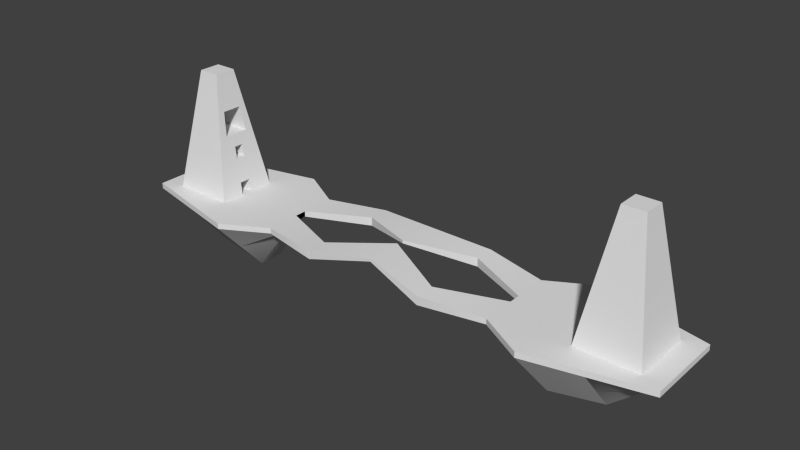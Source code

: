 # Source: level1.blend  (saved by Blender 2.74.0; exported with 4.5.12 LTS)
import bpy
from mathutils import Matrix  # noqa: F401  (used for matrix-valued properties, if any)

bpy.ops.wm.read_factory_settings(use_empty=True)
scene = bpy.context.scene
scene.name = 'Scene'

# ---- collections
col_collection_1 = bpy.data.collections.new('Collection 1'); scene.collection.children.link(col_collection_1)

# ---- world
world_world = bpy.data.worlds.new('World'); scene.world = world_world
world_world.color = (0.05088, 0.05088, 0.05088)
world_world.use_sun_shadow = False
world_world.sun_shadow_jitter_overblur = 0.0
world_world.cycles.sampling_method = 'MANUAL'
world_world.cycles.sample_map_resolution = 256

# ---- meshes
me_cube_003 = bpy.data.meshes.new('Cube.003')
me_cube_003.from_pydata([(72.87, 1.771, 12.98), (72.87, -1.771, 12.98), (88.24, 1.771, 12.98), (88.24, -1.771, 12.98)], [], [(0, 1, 3, 2)])
me_cube_003.polygons.foreach_set('use_smooth', [True] * 1)
_uv = me_cube_003.uv_layers.new(name='UVMap')
_uv.uv.foreach_set('vector', [9.998e-05, 9.998e-05, 0.9999, 0.0001006, 0.9999, 0.9999, 9.998e-05, 0.9999])
me_cube_003.use_remesh_preserve_volume = False
me_cube_003.use_remesh_preserve_attributes = False
me_cube_003.use_mirror_vertex_groups = False
me_cube_003.update()
me_cube_002 = bpy.data.meshes.new('Cube.002')
me_cube_002.from_pydata([(74.29, 4.461, 21.65), (74.29, 1.487, 21.65), (74.29, -1.487, 21.65), (74.29, -4.461, 21.65), (84.93, 4.461, 21.65), (84.93, 1.487, 21.65), (84.93, -1.487, 21.65), (84.93, -4.461, 21.65)], [], [(0, 1, 5, 4), (1, 2, 6, 5), (2, 3, 7, 6)])
me_cube_002.polygons.foreach_set('use_smooth', [True] * 3)
_uv = me_cube_002.uv_layers.new(name='UVMap')
_uv.uv.foreach_set('vector', [0.0001, 0.0001012, 0.3334, 0.0001012, 0.3334, 0.9999, 9.998e-05, 0.9999, 0.3334, 0.0001012, 0.6666, 0.0001007, 0.6666, 0.9999, 0.3334, 0.9999, 0.6666, 0.0001007, 0.9999, 9.998e-05, 0.9999, 0.9999, 0.6666, 0.9999])
me_cube_002.use_remesh_preserve_volume = False
me_cube_002.use_remesh_preserve_attributes = False
me_cube_002.use_mirror_vertex_groups = False
me_cube_002.update()
me_cube = bpy.data.meshes.new('Cube')
me_cube.from_pydata([(70.74, -10.98, -0.03143), (77.84, -3.888, 43.33), (70.74, 10.98, -0.03143), (77.84, 3.888, 43.33), (92.71, -10.98, -0.03143), (85.61, -3.888, 43.33), (92.71, 10.98, -0.03143), (85.61, 3.888, 43.33), (71.45, -10.27, 4.305), (72.16, -9.564, 8.641), (72.87, -8.855, 12.98), (73.58, -8.145, 17.31), (74.29, -7.436, 21.65), (75.0, -6.726, 25.99), (75.71, -6.017, 30.32), (76.42, -5.307, 34.66), (77.13, -4.597, 39.0), (77.13, 4.597, 39.0), (76.42, 5.307, 34.66), (75.71, 6.017, 30.32), (75.0, 6.726, 25.99), (74.29, 7.436, 21.65), (73.58, 8.145, 17.31), (72.87, 8.855, 12.98), (72.16, 9.564, 8.641), (71.45, 10.27, 4.305), (86.32, 4.597, 39.0), (87.03, 5.307, 34.66), (87.74, 6.017, 30.32), (88.45, 6.726, 25.99), (89.16, 7.436, 21.65), (89.87, 8.145, 17.31), (90.58, 8.855, 12.98), (91.29, 9.564, 8.641), (92.0, 10.27, 4.305), (86.32, -4.597, 39.0), (87.03, -5.307, 34.66), (87.74, -6.017, 30.32), (88.45, -6.726, 25.99), (89.16, -7.436, 21.65), (89.87, -8.145, 17.31), (90.58, -8.855, 12.98), (91.29, -9.564, 8.641), (92.0, -10.27, 4.305), (77.84, -2.333, 43.33), (77.84, -0.7776, 43.33), (77.84, 0.7776, 43.33), (77.84, 2.333, 43.33), (70.74, 6.59, -0.03143), (70.74, 2.197, -0.03143), (70.74, -2.197, -0.03143), (70.74, -6.59, -0.03143), (85.61, 2.333, 43.33), (85.61, 0.7776, 43.33), (85.61, -0.7776, 43.33), (85.61, -2.333, 43.33), (92.71, -6.59, -0.03143), (92.71, -2.197, -0.03143), (92.71, 2.197, -0.03143), (92.71, 6.59, -0.03143), (86.32, -2.758, 39.0), (86.32, -0.9195, 39.0), (86.32, 0.9195, 39.0), (86.32, 2.758, 39.0), (87.03, -3.184, 34.66), (87.03, -1.061, 34.66), (87.03, 1.061, 34.66), (87.03, 3.184, 34.66), (87.74, -3.61, 30.32), (87.74, -1.203, 30.32), (87.74, 1.203, 30.32), (87.74, 3.61, 30.32), (88.45, -4.036, 25.99), (88.45, -1.345, 25.99), (88.45, 1.345, 25.99), (88.45, 4.036, 25.99), (89.16, -4.461, 21.65), (89.16, -1.487, 21.65), (89.16, 1.487, 21.65), (89.16, 4.461, 21.65), (89.87, -4.887, 17.31), (89.87, -1.629, 17.31), (89.87, 1.629, 17.31), (89.87, 4.887, 17.31), (90.58, -5.313, 12.98), (90.58, -1.771, 12.98), (90.58, 1.771, 12.98), (90.58, 5.313, 12.98), (91.29, -5.739, 8.641), (91.29, -1.913, 8.641), (91.29, 1.913, 8.641), (91.29, 5.739, 8.641), (92.0, -6.164, 4.305), (92.0, -2.055, 4.305), (92.0, 2.055, 4.305), (92.0, 6.164, 4.305), (77.13, 2.758, 39.0), (77.13, 0.9195, 39.0), (77.13, -0.9195, 39.0), (77.13, -2.758, 39.0), (76.42, 3.184, 34.66), (76.42, 1.061, 34.66), (76.42, -1.061, 34.66), (76.42, -3.184, 34.66), (75.71, 3.61, 30.32), (75.71, 1.203, 30.32), (75.71, -1.203, 30.32), (75.71, -3.61, 30.32), (75.0, 4.036, 25.99), (75.71, 1.203, 30.32), (75.71, 3.61, 30.32), (75.0, -4.036, 25.99), (74.29, 4.461, 21.65), (74.29, 1.487, 21.65), (74.29, -1.487, 21.65), (74.29, -4.461, 21.65), (73.58, 4.887, 17.31), (73.58, 1.629, 17.31), (73.58, -1.629, 17.31), (73.58, -4.887, 17.31), (72.87, 5.313, 12.98), (72.87, 1.771, 12.98), (72.87, -1.771, 12.98), (72.87, -5.313, 12.98), (72.16, 5.739, 8.641), (72.16, 1.913, 8.641), (72.16, -1.913, 8.641), (72.16, -5.739, 8.641), (71.45, 6.164, 4.305), (71.45, 2.055, 4.305), (71.45, -2.055, 4.305), (71.45, -6.164, 4.305), (75.71, -1.203, 30.32), (75.71, -3.61, 30.32), (75.0, 4.036, 25.99), (75.0, -4.036, 25.99), (74.29, 4.461, 21.65), (74.29, 1.487, 21.65), (74.29, -1.487, 21.65), (74.29, -4.461, 21.65), (86.35, 1.203, 30.32), (86.35, 3.61, 30.32), (86.35, -1.203, 30.32), (86.35, -3.61, 30.32), (85.64, 4.036, 25.99), (85.64, -4.036, 25.99), (84.93, 4.461, 21.65), (84.93, 1.487, 21.65), (84.93, -1.487, 21.65), (84.93, -4.461, 21.65), (88.95, 1.629, 17.31), (88.95, -1.629, 17.31), (88.24, 1.771, 12.98), (88.24, -1.771, 12.98), (70.74, 2.197, -0.03143), (70.74, -2.197, -0.03143), (71.45, 2.055, 4.305), (71.45, -2.055, 4.305), (90.02, 2.197, -0.03143), (90.02, -2.197, -0.03143), (90.73, 2.055, 4.305), (90.73, -2.055, 4.305)], [], [(128, 25, 2, 48), (25, 34, 6, 2), (92, 43, 4, 56), (43, 8, 0, 4), (52, 7, 3, 47), (5, 1, 16, 35), (35, 16, 15, 36), (36, 15, 14, 37), (37, 14, 13, 38), (38, 13, 12, 39), (39, 12, 11, 40), (40, 11, 10, 41), (41, 10, 9, 42), (42, 9, 8, 43), (55, 5, 35, 60), (60, 35, 36, 64), (64, 36, 37, 68), (68, 37, 38, 72), (72, 38, 39, 76), (76, 39, 40, 80), (80, 40, 41, 84), (84, 41, 42, 88), (88, 42, 43, 92), (3, 7, 26, 17), (17, 26, 27, 18), (18, 27, 28, 19), (19, 28, 29, 20), (20, 29, 30, 21), (21, 30, 31, 22), (22, 31, 32, 23), (23, 32, 33, 24), (24, 33, 34, 25), (47, 3, 17, 96), (96, 17, 18, 100), (100, 18, 19, 104), (104, 19, 20, 108), (108, 20, 21, 112), (112, 21, 22, 116), (116, 22, 23, 120), (120, 23, 24, 124), (124, 24, 25, 128), (9, 127, 131, 8), (127, 126, 130, 131), (126, 125, 129, 130), (125, 124, 128, 129), (10, 123, 127, 9), (123, 122, 126, 127), (122, 121, 125, 126), (121, 120, 124, 125), (11, 119, 123, 10), (119, 118, 122, 123), (112, 113, 137, 136), (117, 116, 120, 121), (12, 115, 119, 11), (115, 114, 118, 119), (114, 113, 117, 118), (113, 112, 116, 117), (13, 111, 115, 12), (113, 114, 138, 137), (114, 115, 139, 138), (115, 111, 135, 139), (14, 107, 111, 13), (108, 112, 136, 134), (111, 107, 133, 135), (104, 108, 134, 110), (15, 103, 107, 14), (103, 102, 106, 107), (102, 101, 105, 106), (101, 100, 104, 105), (16, 99, 103, 15), (99, 98, 102, 103), (98, 97, 101, 102), (97, 96, 100, 101), (1, 44, 99, 16), (44, 45, 98, 99), (45, 46, 97, 98), (46, 47, 96, 97), (33, 91, 95, 34), (91, 90, 94, 95), (90, 89, 93, 94), (89, 88, 92, 93), (32, 87, 91, 33), (87, 86, 90, 91), (86, 85, 89, 90), (85, 84, 88, 89), (31, 83, 87, 32), (83, 82, 86, 87), (82, 81, 85, 86), (81, 80, 84, 85), (30, 79, 83, 31), (79, 78, 82, 83), (78, 77, 81, 82), (77, 76, 80, 81), (29, 75, 79, 30), (75, 74, 78, 79), (74, 73, 77, 78), (73, 72, 76, 77), (28, 71, 75, 29), (71, 70, 74, 75), (70, 69, 73, 74), (69, 68, 72, 73), (27, 67, 71, 28), (67, 66, 70, 71), (66, 65, 69, 70), (65, 64, 68, 69), (26, 63, 67, 27), (63, 62, 66, 67), (62, 61, 65, 66), (61, 60, 64, 65), (7, 52, 63, 26), (52, 53, 62, 63), (53, 54, 61, 62), (54, 55, 60, 61), (5, 55, 44, 1), (55, 54, 45, 44), (54, 53, 46, 45), (53, 52, 47, 46), (34, 95, 59, 6), (95, 94, 58, 59), (94, 93, 57, 58), (93, 92, 56, 57), (8, 131, 51, 0), (131, 130, 50, 51), (129, 128, 48, 49), (107, 106, 132, 133), (106, 105, 109, 132), (105, 104, 110, 109), (110, 134, 144, 141), (135, 133, 143, 145), (134, 136, 146, 144), (109, 110, 141, 140), (132, 109, 140, 142), (133, 132, 142, 143), (139, 135, 145, 149), (149, 145, 143, 142, 140, 141, 144, 146, 147, 148), (117, 121, 152, 150), (122, 118, 151, 153), (118, 117, 150, 151), (151, 150, 152, 153), (129, 49, 154, 156), (50, 130, 157, 155), (130, 129, 156, 157), (156, 154, 158, 160), (155, 157, 161, 159), (157, 156, 160, 161), (160, 158, 159, 161)])
me_cube.polygons.foreach_set('use_smooth', [True] * 146)
_uv = me_cube.uv_layers.new(name='UVMap')
_uv.uv.foreach_set('vector', [0.4185, 0.5356, 0.3642, 0.5356, 0.3548, 0.4891, 0.4129, 0.4891, 0.9267, 0.072, 0.6551, 0.072, 0.6457, 0.0256, 0.9361, 0.0256, 0.1276, 0.5356, 0.0733, 0.5356, 0.06392, 0.4891, 0.122, 0.4891, 0.9267, 0.5365, 0.6551, 0.5365, 0.6457, 0.4901, 0.9361, 0.4901, 0.6169, 0.3513, 0.6169, 0.3719, 0.5347, 0.3719, 0.5347, 0.3513, 0.8423, 0.9541, 0.7395, 0.9541, 0.7301, 0.9077, 0.8517, 0.9077, 0.8517, 0.9077, 0.7301, 0.9077, 0.7208, 0.8613, 0.861, 0.8613, 0.861, 0.8613, 0.7208, 0.8613, 0.7114, 0.8149, 0.8704, 0.8149, 0.8704, 0.8149, 0.7114, 0.8149, 0.702, 0.7685, 0.8798, 0.7685, 0.8798, 0.7685, 0.702, 0.7685, 0.6926, 0.7221, 0.8892, 0.7221, 0.8892, 0.7221, 0.6926, 0.7221, 0.6832, 0.6757, 0.8986, 0.6757, 0.8986, 0.6757, 0.6832, 0.6757, 0.6739, 0.6293, 0.9079, 0.6293, 0.9079, 0.6293, 0.6739, 0.6293, 0.6645, 0.5829, 0.9173, 0.5829, 0.9173, 0.5829, 0.6645, 0.5829, 0.6551, 0.5365, 0.9267, 0.5365, 0.1783, 0.9541, 0.1577, 0.9541, 0.1483, 0.9076, 0.1726, 0.9076, 0.1726, 0.9076, 0.1483, 0.9076, 0.139, 0.8611, 0.167, 0.8611, 0.167, 0.8611, 0.139, 0.8611, 0.1296, 0.8146, 0.1614, 0.8146, 0.1614, 0.8146, 0.1296, 0.8146, 0.1202, 0.7681, 0.1558, 0.7681, 0.1558, 0.7681, 0.1202, 0.7681, 0.1108, 0.7216, 0.1501, 0.7216, 0.1501, 0.7216, 0.1108, 0.7216, 0.1014, 0.6751, 0.1445, 0.6751, 0.1445, 0.6751, 0.1014, 0.6751, 0.09206, 0.6286, 0.1389, 0.6286, 0.1389, 0.6286, 0.09206, 0.6286, 0.08268, 0.5821, 0.1332, 0.5821, 0.1332, 0.5821, 0.08268, 0.5821, 0.0733, 0.5356, 0.1276, 0.5356, 0.8423, 0.4896, 0.7395, 0.4896, 0.7301, 0.4432, 0.8517, 0.4432, 0.8517, 0.4432, 0.7301, 0.4432, 0.7208, 0.3968, 0.861, 0.3968, 0.861, 0.3968, 0.7208, 0.3968, 0.7114, 0.3504, 0.8704, 0.3504, 0.8704, 0.3504, 0.7114, 0.3504, 0.702, 0.304, 0.8798, 0.304, 0.8798, 0.304, 0.702, 0.304, 0.6926, 0.2576, 0.8892, 0.2576, 0.8892, 0.2576, 0.6926, 0.2576, 0.6832, 0.2112, 0.8986, 0.2112, 0.8986, 0.2112, 0.6832, 0.2112, 0.6739, 0.1648, 0.9079, 0.1648, 0.9079, 0.1648, 0.6739, 0.1648, 0.6645, 0.1184, 0.9173, 0.1184, 0.9173, 0.1184, 0.6645, 0.1184, 0.6551, 0.072, 0.9267, 0.072, 0.4692, 0.9541, 0.4486, 0.9541, 0.4392, 0.9076, 0.4635, 0.9076, 0.4635, 0.9076, 0.4392, 0.9076, 0.4299, 0.8611, 0.4579, 0.8611, 0.4579, 0.8611, 0.4299, 0.8611, 0.4205, 0.8146, 0.4523, 0.8146, 0.4523, 0.8146, 0.4205, 0.8146, 0.4111, 0.7681, 0.4467, 0.7681, 0.4467, 0.7681, 0.4111, 0.7681, 0.4017, 0.7216, 0.441, 0.7216, 0.441, 0.7216, 0.4017, 0.7216, 0.3923, 0.6751, 0.4354, 0.6751, 0.4354, 0.6751, 0.3923, 0.6751, 0.383, 0.6286, 0.4298, 0.6286, 0.4298, 0.6286, 0.383, 0.6286, 0.3736, 0.5821, 0.4241, 0.5821, 0.4241, 0.5821, 0.3736, 0.5821, 0.3642, 0.5356, 0.4185, 0.5356, 0.6264, 0.5821, 0.5759, 0.5821, 0.5815, 0.5356, 0.6358, 0.5356, 0.5759, 0.5821, 0.5253, 0.5821, 0.5272, 0.5356, 0.5815, 0.5356, 0.5253, 0.5821, 0.4747, 0.5821, 0.4728, 0.5356, 0.5272, 0.5356, 0.4747, 0.5821, 0.4241, 0.5821, 0.4185, 0.5356, 0.4728, 0.5356, 0.617, 0.6286, 0.5702, 0.6286, 0.5759, 0.5821, 0.6264, 0.5821, 0.5702, 0.6286, 0.5234, 0.6286, 0.5253, 0.5821, 0.5759, 0.5821, 0.5234, 0.6286, 0.4766, 0.6286, 0.4747, 0.5821, 0.5253, 0.5821, 0.4766, 0.6286, 0.4298, 0.6286, 0.4241, 0.5821, 0.4747, 0.5821, 0.6077, 0.6751, 0.5646, 0.6751, 0.5702, 0.6286, 0.617, 0.6286, 0.5646, 0.6751, 0.5215, 0.6751, 0.5234, 0.6286, 0.5702, 0.6286, 0.6296, 0.4881, 0.6296, 0.4881, 0.6296, 0.4881, 0.6296, 0.4881, 0.4785, 0.6751, 0.4354, 0.6751, 0.4298, 0.6286, 0.4766, 0.6286, 0.5983, 0.7216, 0.559, 0.7216, 0.5646, 0.6751, 0.6077, 0.6751, 0.559, 0.7216, 0.5197, 0.7216, 0.5215, 0.6751, 0.5646, 0.6751, 0.5197, 0.7216, 0.4803, 0.7216, 0.4785, 0.6751, 0.5215, 0.6751, 0.4803, 0.7216, 0.441, 0.7216, 0.4354, 0.6751, 0.4785, 0.6751, 0.5889, 0.7681, 0.5533, 0.7681, 0.559, 0.7216, 0.5983, 0.7216, 0.6296, 0.4881, 0.6296, 0.4881, 0.6296, 0.4881, 0.6296, 0.4881, 0.6296, 0.4881, 0.6296, 0.4881, 0.6296, 0.4881, 0.6296, 0.4881, 0.6296, 0.4881, 0.6296, 0.4881, 0.6296, 0.4881, 0.6296, 0.4881, 0.5795, 0.8146, 0.5477, 0.8146, 0.5533, 0.7681, 0.5889, 0.7681, 0.6296, 0.4881, 0.6296, 0.4881, 0.6296, 0.4881, 0.6296, 0.4881, 0.6296, 0.4881, 0.6296, 0.4881, 0.6296, 0.4881, 0.6296, 0.4881, 0.6296, 0.4881, 0.6296, 0.4881, 0.6296, 0.4881, 0.6296, 0.4881, 0.5701, 0.8611, 0.5421, 0.8611, 0.5477, 0.8146, 0.5795, 0.8146, 0.5421, 0.8611, 0.514, 0.8611, 0.5159, 0.8146, 0.5477, 0.8146, 0.514, 0.8611, 0.486, 0.8611, 0.4841, 0.8146, 0.5159, 0.8146, 0.486, 0.8611, 0.4579, 0.8611, 0.4523, 0.8146, 0.4841, 0.8146, 0.5608, 0.9076, 0.5365, 0.9076, 0.5421, 0.8611, 0.5701, 0.8611, 0.5365, 0.9076, 0.5122, 0.9076, 0.514, 0.8611, 0.5421, 0.8611, 0.5122, 0.9076, 0.4878, 0.9076, 0.486, 0.8611, 0.514, 0.8611, 0.4878, 0.9076, 0.4635, 0.9076, 0.4579, 0.8611, 0.486, 0.8611, 0.5514, 0.9541, 0.5308, 0.9541, 0.5365, 0.9076, 0.5608, 0.9076, 0.5308, 0.9541, 0.5103, 0.9541, 0.5122, 0.9076, 0.5365, 0.9076, 0.5103, 0.9541, 0.4897, 0.9541, 0.4878, 0.9076, 0.5122, 0.9076, 0.4897, 0.9541, 0.4692, 0.9541, 0.4635, 0.9076, 0.4878, 0.9076, 0.3355, 0.5821, 0.285, 0.5821, 0.2906, 0.5356, 0.3449, 0.5356, 0.285, 0.5821, 0.2344, 0.5821, 0.2363, 0.5356, 0.2906, 0.5356, 0.2344, 0.5821, 0.1838, 0.5821, 0.1819, 0.5356, 0.2363, 0.5356, 0.1838, 0.5821, 0.1332, 0.5821, 0.1276, 0.5356, 0.1819, 0.5356, 0.3261, 0.6286, 0.2793, 0.6286, 0.285, 0.5821, 0.3355, 0.5821, 0.2793, 0.6286, 0.2325, 0.6286, 0.2344, 0.5821, 0.285, 0.5821, 0.2325, 0.6286, 0.1857, 0.6286, 0.1838, 0.5821, 0.2344, 0.5821, 0.1857, 0.6286, 0.1389, 0.6286, 0.1332, 0.5821, 0.1838, 0.5821, 0.3168, 0.6751, 0.2737, 0.6751, 0.2793, 0.6286, 0.3261, 0.6286, 0.2737, 0.6751, 0.2306, 0.6751, 0.2325, 0.6286, 0.2793, 0.6286, 0.2306, 0.6751, 0.1876, 0.6751, 0.1857, 0.6286, 0.2325, 0.6286, 0.1876, 0.6751, 0.1445, 0.6751, 0.1389, 0.6286, 0.1857, 0.6286, 0.3074, 0.7216, 0.2681, 0.7216, 0.2737, 0.6751, 0.3168, 0.6751, 0.2681, 0.7216, 0.2288, 0.7216, 0.2306, 0.6751, 0.2737, 0.6751, 0.2288, 0.7216, 0.1894, 0.7216, 0.1876, 0.6751, 0.2306, 0.6751, 0.1894, 0.7216, 0.1501, 0.7216, 0.1445, 0.6751, 0.1876, 0.6751, 0.298, 0.7681, 0.2624, 0.7681, 0.2681, 0.7216, 0.3074, 0.7216, 0.2624, 0.7681, 0.2269, 0.7681, 0.2288, 0.7216, 0.2681, 0.7216, 0.2269, 0.7681, 0.1913, 0.7681, 0.1894, 0.7216, 0.2288, 0.7216, 0.1913, 0.7681, 0.1558, 0.7681, 0.1501, 0.7216, 0.1894, 0.7216, 0.2886, 0.8146, 0.2568, 0.8146, 0.2624, 0.7681, 0.298, 0.7681, 0.2568, 0.8146, 0.225, 0.8146, 0.2269, 0.7681, 0.2624, 0.7681, 0.225, 0.8146, 0.1932, 0.8146, 0.1913, 0.7681, 0.2269, 0.7681, 0.1932, 0.8146, 0.1614, 0.8146, 0.1558, 0.7681, 0.1913, 0.7681, 0.2792, 0.8611, 0.2512, 0.8611, 0.2568, 0.8146, 0.2886, 0.8146, 0.2512, 0.8611, 0.2231, 0.8611, 0.225, 0.8146, 0.2568, 0.8146, 0.2231, 0.8611, 0.1951, 0.8611, 0.1932, 0.8146, 0.225, 0.8146, 0.1951, 0.8611, 0.167, 0.8611, 0.1614, 0.8146, 0.1932, 0.8146, 0.2699, 0.9076, 0.2456, 0.9076, 0.2512, 0.8611, 0.2792, 0.8611, 0.2456, 0.9076, 0.2213, 0.9076, 0.2231, 0.8611, 0.2512, 0.8611, 0.2213, 0.9076, 0.1969, 0.9076, 0.1951, 0.8611, 0.2231, 0.8611, 0.1969, 0.9076, 0.1726, 0.9076, 0.167, 0.8611, 0.1951, 0.8611, 0.2605, 0.9541, 0.2399, 0.9541, 0.2456, 0.9076, 0.2699, 0.9076, 0.2399, 0.9541, 0.2194, 0.9541, 0.2213, 0.9076, 0.2456, 0.9076, 0.2194, 0.9541, 0.1988, 0.9541, 0.1969, 0.9076, 0.2213, 0.9076, 0.1988, 0.9541, 0.1783, 0.9541, 0.1726, 0.9076, 0.1969, 0.9076, 0.6169, 0.2691, 0.6169, 0.2897, 0.5347, 0.2897, 0.5347, 0.2691, 0.6169, 0.2897, 0.6169, 0.3102, 0.5347, 0.3102, 0.5347, 0.2897, 0.6169, 0.3102, 0.6169, 0.3308, 0.5347, 0.3308, 0.5347, 0.3102, 0.6169, 0.3308, 0.6169, 0.3513, 0.5347, 0.3513, 0.5347, 0.3308, 0.3449, 0.5356, 0.2906, 0.5356, 0.2962, 0.4891, 0.3543, 0.4891, 0.2906, 0.5356, 0.2363, 0.5356, 0.2381, 0.4891, 0.2962, 0.4891, 0.2363, 0.5356, 0.1819, 0.5356, 0.1801, 0.4891, 0.2381, 0.4891, 0.1819, 0.5356, 0.1276, 0.5356, 0.122, 0.4891, 0.1801, 0.4891, 0.6358, 0.5356, 0.5815, 0.5356, 0.5871, 0.4891, 0.6452, 0.4891, 0.5815, 0.5356, 0.5272, 0.5356, 0.529, 0.4891, 0.5871, 0.4891, 0.4728, 0.5356, 0.4185, 0.5356, 0.4129, 0.4891, 0.471, 0.4891, 0.6296, 0.4881, 0.6296, 0.4881, 0.6296, 0.4881, 0.6296, 0.4881, 0.6296, 0.4881, 0.6296, 0.4881, 0.6296, 0.4881, 0.6296, 0.4881, 0.6296, 0.4881, 0.6296, 0.4881, 0.6296, 0.4881, 0.6296, 0.4881, 0.1779, 0.4886, 0.1209, 0.4886, 0.1357, 0.377, 0.1927, 0.377, 0.2503, 0.377, 0.3073, 0.377, 0.3221, 0.4886, 0.2651, 0.4886, 0.1209, 0.4886, 0.06392, 0.4886, 0.07875, 0.377, 0.1357, 0.377, 0.3226, 0.3102, 0.3226, 0.2783, 0.4352, 0.2783, 0.4352, 0.3102, 0.3226, 0.342, 0.3226, 0.3102, 0.4352, 0.3102, 0.4352, 0.342, 0.3226, 0.3738, 0.3226, 0.342, 0.4352, 0.342, 0.4352, 0.3738, 0.1933, 0.377, 0.2503, 0.377, 0.2651, 0.4886, 0.2081, 0.4886, 0.6291, 0.3724, 0.6246, 0.4305, 0.6201, 0.4886, 0.5946, 0.4886, 0.5691, 0.4886, 0.5437, 0.4886, 0.5392, 0.4305, 0.5347, 0.3724, 0.5661, 0.3724, 0.5976, 0.3724, 0.3302, 0.2778, 0.3226, 0.2209, 0.4853, 0.2209, 0.4928, 0.2778, 0.06392, 0.3216, 0.07143, 0.2647, 0.2341, 0.2647, 0.2266, 0.3216, 0.2266, 0.2211, 0.2266, 0.2642, 0.06392, 0.2642, 0.06392, 0.2211, 0.3202, 0.3765, 0.2772, 0.3765, 0.2753, 0.33, 0.3221, 0.33, 0.6296, 0.4886, 0.6296, 0.4886, 0.6296, 0.4886, 0.6296, 0.4886, 0.6296, 0.4886, 0.6296, 0.4886, 0.6296, 0.4886, 0.6296, 0.4886, 0.6296, 0.4886, 0.6296, 0.4886, 0.6296, 0.4886, 0.6296, 0.4886, 0.5266, 0.3743, 0.5341, 0.4312, 0.3302, 0.4312, 0.3226, 0.3743, 0.3226, 0.4886, 0.3302, 0.4317, 0.5341, 0.4317, 0.5266, 0.4886, 0.2679, 0.3221, 0.2679, 0.3765, 0.06392, 0.3765, 0.06392, 0.3221, 0.4376, 0.3738, 0.4358, 0.3273, 0.4938, 0.3273, 0.492, 0.3738])
me_cube.use_remesh_preserve_volume = False
me_cube.use_remesh_preserve_attributes = False
me_cube.use_mirror_vertex_groups = False
me_cube.update()
me_cube_001 = bpy.data.meshes.new('Cube.001')
me_cube_001.from_pydata([(100.0, -14.35, -2.0), (100.0, -14.35, 0.0), (100.0, 14.35, -2.0), (100.0, 14.35, 0.0), (100.0, 4.784, 0.0), (100.0, -4.784, 0.0), (100.0, -4.784, -2.0), (100.0, 4.784, -2.0), (22.14, -11.65, 1.106), (44.29, 14.35, 0.0), (44.29, 14.35, -2.0), (22.14, -18.84, 1.106), (44.29, -14.35, 0.0), (22.14, -11.65, -2.0), (22.14, -18.84, -2.0), (44.29, -14.35, -2.0), (44.29, -2.121, 0.0), (22.14, 11.65, 1.106), (44.29, 2.121, 0.0), (22.14, 18.84, -2.0), (22.14, 11.65, -2.0), (44.29, -2.121, -2.0), (22.14, 18.84, 1.106), (44.29, 2.121, -2.0), (0.0, 14.35, 4.056), (0.0, 14.35, 3.004), (0.0, -14.35, 4.056), (0.0, -14.35, 3.004), (0.0, -1.336, 4.056), (0.0, 1.336, 4.056), (0.0, -1.336, 3.004), (0.0, 1.336, 3.004), (60.31, 23.33, 0.0), (60.31, -23.33, -2.0), (60.31, -4.692, -23.16), (60.31, 4.692, -23.16), (60.31, 23.33, -2.0), (60.31, -23.33, 0.0), (60.31, -4.692, 0.0), (60.31, 4.692, 0.0), (80.15, 18.84, 0.0), (80.15, -18.84, -2.0), (80.15, -4.738, -18.97), (80.15, 4.738, -18.97), (80.15, 18.84, -2.0), (80.15, -18.84, 0.0), (80.15, -4.738, 0.0), (80.15, 4.738, 0.0), (80.15, 18.84, -2.0), (75.19, 19.96, -2.0), (70.23, 21.08, -2.0), (80.15, -18.84, 0.0), (75.19, -19.96, 0.0), (70.23, -21.08, 0.0), (80.15, -4.738, 0.0), (75.19, -4.726, 0.0), (70.23, -4.715, 0.0), (80.15, 4.738, 0.0), (75.19, 4.726, 0.0), (70.23, 4.715, 0.0), (70.23, 21.08, 0.0), (75.19, 19.96, 0.0), (80.15, 18.84, 0.0), (70.23, -21.08, -2.0), (75.19, -19.96, -2.0), (80.15, -18.84, -2.0), (70.23, -4.715, -21.07), (75.19, -4.726, -20.02), (80.15, -4.738, -18.97), (70.23, 4.715, -21.07), (75.19, 4.726, -20.02), (80.15, 4.738, -18.97), (100.0, -9.568, 0.0), (100.0, -9.568, -2.0), (22.14, -15.25, -3.936), (44.29, -8.236, -3.936), (44.29, -8.236, 0.0), (22.14, -15.25, 1.106), (0.0, -7.844, 4.056), (0.0, -7.844, 1.067), (60.31, -14.01, 0.0), (60.31, -14.01, -12.58), (80.15, -11.79, 0.0), (80.15, -11.79, -10.49), (70.23, -12.9, -11.53), (75.19, -12.34, -11.01), (80.15, -11.79, -10.49), (80.15, -11.79, 0.0), (75.19, -12.34, 0.0), (70.23, -12.9, 0.0), (100.0, 9.568, -2.0), (100.0, 9.568, 0.0), (22.14, 15.25, 1.106), (22.14, 15.25, -4.413), (44.29, 8.236, 0.0), (44.29, 8.236, -4.413), (0.0, 7.844, 0.5911), (0.0, 7.844, 4.056), (60.31, 14.01, 0.0), (60.31, 14.01, -12.58), (80.15, 11.79, 0.0), (80.15, 11.79, -10.49), (70.23, 12.9, -11.53), (75.19, 12.34, -11.01), (80.15, 11.79, -10.49), (80.15, 11.79, 0.0), (75.19, 12.34, 0.0), (70.23, 12.9, 0.0)], [], [(40, 3, 2, 44), (72, 1, 0, 73), (101, 44, 2, 90), (83, 42, 6, 73), (42, 43, 7, 6), (91, 4, 7, 90), (4, 5, 6, 7), (13, 8, 16, 21), (74, 13, 21, 75), (38, 39, 18, 16), (94, 9, 22, 92), (80, 38, 16, 76), (96, 25, 19, 93), (98, 32, 9, 94), (30, 28, 8, 13), (93, 19, 10, 95), (37, 12, 15, 33), (76, 16, 8, 77), (22, 9, 10, 19), (79, 30, 13, 74), (11, 26, 27, 14), (12, 11, 14, 15), (92, 22, 24, 97), (77, 8, 28, 78), (20, 23, 18, 17), (24, 22, 19, 25), (31, 20, 17, 29), (53, 37, 33, 63), (107, 60, 32, 98), (89, 56, 38, 80), (56, 59, 39, 38), (21, 23, 35, 34), (75, 21, 34, 81), (95, 10, 36, 99), (9, 32, 36, 10), (5, 4, 47, 46), (72, 5, 46, 82), (91, 3, 40, 100), (1, 45, 41, 0), (68, 71, 43, 42), (86, 68, 42, 83), (104, 48, 44, 101), (62, 40, 44, 48), (32, 60, 50, 36), (60, 61, 49, 50), (61, 62, 48, 49), (99, 36, 50, 102), (102, 50, 49, 103), (103, 49, 48, 104), (81, 34, 66, 84), (84, 66, 67, 85), (85, 67, 68, 86), (34, 35, 69, 66), (66, 69, 70, 67), (67, 70, 71, 68), (46, 47, 57, 54), (54, 57, 58, 55), (55, 58, 59, 56), (82, 46, 54, 87), (87, 54, 55, 88), (88, 55, 56, 89), (100, 40, 62, 105), (105, 62, 61, 106), (106, 61, 60, 107), (45, 51, 65, 41), (51, 52, 64, 65), (52, 53, 63, 64), (52, 88, 89, 53), (51, 87, 88, 52), (45, 82, 87, 51), (64, 85, 86, 65), (63, 84, 85, 64), (33, 81, 84, 63), (65, 86, 83, 41), (1, 72, 82, 45), (15, 75, 81, 33), (53, 89, 80, 37), (11, 77, 78, 26), (27, 79, 74, 14), (12, 76, 77, 11), (37, 80, 76, 12), (14, 74, 75, 15), (41, 83, 73, 0), (5, 72, 73, 6), (58, 106, 107, 59), (57, 105, 106, 58), (47, 100, 105, 57), (70, 103, 104, 71), (69, 102, 103, 70), (35, 99, 102, 69), (71, 104, 101, 43), (4, 91, 100, 47), (23, 95, 99, 35), (59, 107, 98, 39), (17, 92, 97, 29), (20, 93, 95, 23), (39, 98, 94, 18), (31, 96, 93, 20), (18, 94, 92, 17), (3, 91, 90, 2), (43, 101, 90, 7)])
me_cube_001.polygons.foreach_set('use_smooth', [True] * 101)
_uv = me_cube_001.uv_layers.new(name='UVMap')
_uv.uv.foreach_set('vector', [0.6462, 0.4968, 0.5604, 0.4968, 0.5604, 0.4883, 0.6462, 0.4883, 0.4596, 0.4968, 0.4395, 0.4968, 0.4395, 0.4883, 0.4596, 0.4883, 0.5577, 1.041, 0.6546, 1.056, 0.578, 1.24, 0.5335, 1.239, 0.3251, 1.039, 0.4071, 1.025, 0.3928, 1.24, 0.3474, 1.24, 0.4071, 1.025, 0.4763, 1.026, 0.4889, 1.239, 0.3928, 1.24, 0.5403, 0.4968, 0.5201, 0.4968, 0.5201, 0.4883, 0.5403, 0.4883, 0.5201, 0.4968, 0.4798, 0.4968, 0.4798, 0.4883, 0.5201, 0.4883, 0.3218, 0.4823, 0.3516, 0.4739, 0.4411, 0.6882, 0.4251, 0.6959, 0.2842, 0.4914, 0.3218, 0.4823, 0.4251, 0.6959, 0.3673, 0.7036, 0.5402, -0.03826, 0.5401, 0.05269, 0.3844, 0.02769, 0.3844, -0.01347, 0.3843, 0.08705, 0.3842, 0.1464, 0.1689, 0.1896, 0.169, 0.1547, 0.5402, -0.129, 0.5402, -0.03826, 0.3844, -0.01347, 0.3844, -0.07286, 0.5767, 0.2951, 0.6412, 0.3004, 0.6454, 0.5092, 0.6066, 0.5065, 0.5399, 0.1434, 0.5396, 0.2342, 0.3842, 0.1464, 0.3843, 0.08705, 0.3456, 0.2436, 0.3554, 0.2426, 0.3516, 0.4739, 0.3218, 0.4823, 0.6066, 0.5065, 0.6454, 0.5092, 0.5885, 0.707, 0.5243, 0.7063, 0.2678, 0.4968, 0.1905, 0.4968, 0.1905, 0.4883, 0.2678, 0.4883, 0.3844, -0.07286, 0.3844, -0.01347, 0.1691, -0.1059, 0.1691, -0.1408, 0.9047, 0.5014, 0.8095, 0.4968, 0.8095, 0.4883, 0.9047, 0.4883, 0.291, 0.2643, 0.3456, 0.2436, 0.3218, 0.4823, 0.2842, 0.4914, 0.09528, 0.5014, 8.466e-05, 0.5138, 8.466e-05, 0.5094, 0.09528, 0.4883, 0.1905, 0.4968, 0.09528, 0.5014, 0.09528, 0.4883, 0.1905, 0.4883, 0.169, 0.1547, 0.1689, 0.1896, -0.04787, 0.1456, -0.04776, 0.08245, 0.1691, -0.1408, 0.1691, -0.1059, -0.0478, -0.005611, -0.04784, -0.06881, 0.3417, 0.1965, 0.4429, 0.205, 0.4422, 0.2134, 0.3406, 0.2096, 0.9999, 0.5139, 0.9047, 0.5014, 0.9047, 0.4883, 0.9999, 0.5094, 0.2373, 0.209, 0.3417, 0.1965, 0.3406, 0.2096, 0.237, 0.2134, 0.3107, 0.4968, 0.2678, 0.4968, 0.2678, 0.4883, 0.3107, 0.4883, 0.6367, 0.1328, 0.6363, 0.2129, 0.5396, 0.2342, 0.5399, 0.1434, 0.6369, -0.1182, 0.6368, -0.03802, 0.5402, -0.03826, 0.5402, -0.129, 0.6368, -0.03802, 0.6368, 0.05264, 0.5401, 0.05269, 0.5402, -0.03826, 0.4251, 0.6959, 0.4639, 0.6947, 0.4681, 0.8964, 0.4174, 0.8933, 0.3673, 0.7036, 0.4251, 0.6959, 0.4174, 0.8933, 0.3246, 0.8741, 0.5243, 0.7063, 0.5885, 0.707, 0.6851, 0.8626, 0.5616, 0.8773, 0.8095, 0.4968, 0.7321, 0.4968, 0.7321, 0.4883, 0.8095, 0.4883, 0.9296, -0.03848, 0.9296, 0.05364, 0.7345, 0.05103, 0.7347, -0.03591, 0.9295, -0.08528, 0.9296, -0.03848, 0.7347, -0.03591, 0.7355, -0.1073, 0.9294, 0.1005, 0.9295, 0.1473, 0.735, 0.1916, 0.7351, 0.1223, 0.4395, 0.4968, 0.3537, 0.4968, 0.3537, 0.4883, 0.4395, 0.4883, 0.407, 1.024, 0.4764, 1.025, 0.4763, 1.026, 0.4071, 1.025, 0.3249, 1.037, 0.407, 1.024, 0.4071, 1.025, 0.3251, 1.039, 0.5579, 1.04, 0.6549, 1.055, 0.6546, 1.056, 0.5577, 1.041, 0.6463, 0.4968, 0.6462, 0.4968, 0.6462, 0.4883, 0.6463, 0.4883, 0.7321, 0.4968, 0.6892, 0.4968, 0.6892, 0.4883, 0.7321, 0.4883, 0.6892, 0.4968, 0.6677, 0.4968, 0.6677, 0.4883, 0.6892, 0.4883, 0.6677, 0.4968, 0.6463, 0.4968, 0.6463, 0.4883, 0.6677, 0.4883, 0.5616, 0.8773, 0.6851, 0.8626, 0.6767, 0.9612, 0.5659, 0.9588, 0.5659, 0.9588, 0.6767, 0.9612, 0.6672, 1.008, 0.5634, 0.9994, 0.5634, 0.9994, 0.6672, 1.008, 0.6549, 1.055, 0.5579, 1.04, 0.3246, 0.8741, 0.4174, 0.8933, 0.4108, 0.954, 0.3188, 0.9559, 0.3188, 0.9559, 0.4108, 0.954, 0.4086, 0.9885, 0.3204, 0.9967, 0.3204, 0.9967, 0.4086, 0.9885, 0.407, 1.024, 0.3249, 1.037, 0.4174, 0.8933, 0.4681, 0.8964, 0.4744, 0.9548, 0.4108, 0.954, 0.4108, 0.954, 0.4744, 0.9548, 0.4758, 0.9894, 0.4086, 0.9885, 0.4086, 0.9885, 0.4758, 0.9894, 0.4764, 1.025, 0.407, 1.024, 0.7347, -0.03591, 0.7345, 0.05103, 0.7332, 0.05104, 0.7334, -0.03591, 0.7334, -0.03591, 0.7332, 0.05104, 0.6851, 0.05228, 0.685, -0.03749, 0.685, -0.03749, 0.6851, 0.05228, 0.6368, 0.05264, 0.6368, -0.03802, 0.7355, -0.1073, 0.7347, -0.03591, 0.7334, -0.03591, 0.7343, -0.1073, 0.7343, -0.1073, 0.7334, -0.03591, 0.685, -0.03749, 0.6855, -0.1127, 0.6855, -0.1127, 0.685, -0.03749, 0.6368, -0.03802, 0.6369, -0.1182, 0.7351, 0.1223, 0.735, 0.1916, 0.7338, 0.1916, 0.7339, 0.1223, 0.7339, 0.1223, 0.7338, 0.1916, 0.6849, 0.2023, 0.6852, 0.1275, 0.6852, 0.1275, 0.6849, 0.2023, 0.6363, 0.2129, 0.6367, 0.1328, 0.3537, 0.4968, 0.3536, 0.4968, 0.3536, 0.4883, 0.3537, 0.4883, 0.3536, 0.4968, 0.3321, 0.4968, 0.3321, 0.4883, 0.3536, 0.4883, 0.3321, 0.4968, 0.3107, 0.4968, 0.3107, 0.4883, 0.3321, 0.4883, 0.6854, -0.1875, 0.6855, -0.1127, 0.6369, -0.1182, 0.6368, -0.1983, 0.7343, -0.1767, 0.7343, -0.1073, 0.6855, -0.1127, 0.6854, -0.1875, 0.7355, -0.1767, 0.7355, -0.1073, 0.7343, -0.1073, 0.7343, -0.1767, 0.2166, 1.004, 0.3204, 0.9967, 0.3249, 1.037, 0.2284, 1.05, 0.2078, 0.9562, 0.3188, 0.9559, 0.3204, 0.9967, 0.2166, 1.004, 0.2014, 0.8565, 0.3246, 0.8741, 0.3188, 0.9559, 0.2078, 0.9562, 0.2284, 1.05, 0.3249, 1.037, 0.3251, 1.039, 0.2286, 1.052, 0.9297, -0.132, 0.9295, -0.08528, 0.7355, -0.1073, 0.7355, -0.1767, 0.3038, 0.7036, 0.3673, 0.7036, 0.3246, 0.8741, 0.2014, 0.8565, 0.6368, -0.1983, 0.6369, -0.1182, 0.5402, -0.129, 0.54, -0.2198, 0.169, -0.1758, 0.1691, -0.1408, -0.04784, -0.06881, -0.04787, -0.132, 0.2267, 0.2781, 0.291, 0.2643, 0.2842, 0.4914, 0.2455, 0.4963, 0.3844, -0.1323, 0.3844, -0.07286, 0.1691, -0.1408, 0.169, -0.1758, 0.54, -0.2198, 0.5402, -0.129, 0.3844, -0.07286, 0.3844, -0.1323, 0.2455, 0.4963, 0.2842, 0.4914, 0.3673, 0.7036, 0.3038, 0.7036, 0.2286, 1.052, 0.3251, 1.039, 0.3474, 1.24, 0.3023, 1.24, 0.4798, 0.4968, 0.4596, 0.4968, 0.4596, 0.4883, 0.4798, 0.4883, 0.6851, 0.05228, 0.6852, 0.1275, 0.6367, 0.1328, 0.6368, 0.05264, 0.7332, 0.05104, 0.7339, 0.1223, 0.6852, 0.1275, 0.6851, 0.05228, 0.7345, 0.05103, 0.7351, 0.1223, 0.7339, 0.1223, 0.7332, 0.05104, 0.4758, 0.9894, 0.5634, 0.9994, 0.5579, 1.04, 0.4764, 1.025, 0.4744, 0.9548, 0.5659, 0.9588, 0.5634, 0.9994, 0.4758, 0.9894, 0.4681, 0.8964, 0.5616, 0.8773, 0.5659, 0.9588, 0.4744, 0.9548, 0.4764, 1.025, 0.5579, 1.04, 0.5577, 1.041, 0.4763, 1.026, 0.9296, 0.05364, 0.9294, 0.1005, 0.7351, 0.1223, 0.7345, 0.05103, 0.4639, 0.6947, 0.5243, 0.7063, 0.5616, 0.8773, 0.4681, 0.8964, 0.6368, 0.05264, 0.6367, 0.1328, 0.5399, 0.1434, 0.5401, 0.05269, 0.169, 0.1198, 0.169, 0.1547, -0.04776, 0.08245, -0.04764, 0.01927, 0.5693, 0.4992, 0.6066, 0.5065, 0.5243, 0.7063, 0.4639, 0.6947, 0.5401, 0.05269, 0.5399, 0.1434, 0.3843, 0.08705, 0.3844, 0.02769, 0.5158, 0.2805, 0.5767, 0.2951, 0.6066, 0.5065, 0.5693, 0.4992, 0.3844, 0.02769, 0.3843, 0.08705, 0.169, 0.1547, 0.169, 0.1198, 0.5604, 0.4968, 0.5403, 0.4968, 0.5403, 0.4883, 0.5604, 0.4883, 0.4763, 1.026, 0.5577, 1.041, 0.5335, 1.239, 0.4889, 1.239])
me_cube_001.use_remesh_preserve_volume = False
me_cube_001.use_remesh_preserve_attributes = False
me_cube_001.use_mirror_vertex_groups = False
me_cube_001.update()

# ---- objects
ob_buildings_002 = bpy.data.objects.new('buildings.002', me_cube_003)
ob_buildings_001 = bpy.data.objects.new('buildings.001', me_cube_002)
ob_buildings = bpy.data.objects.new('buildings', me_cube)
ob_ground = bpy.data.objects.new('ground', me_cube_001)

# ---- transforms, parenting, visibility, modifiers, constraints
ob_buildings_002.location = (0.0, 0.0, 0.0)
ob_buildings_002.lineart.crease_threshold = 0.0
_m = ob_buildings_002.modifiers.new('Mirror', 'MIRROR')
_m = ob_buildings_002.modifiers.new('EdgeSplit', 'EDGE_SPLIT')
ob_buildings_001.location = (0.0, 0.0, 0.0)
ob_buildings_001.lineart.crease_threshold = 0.0
_m = ob_buildings_001.modifiers.new('Mirror', 'MIRROR')
_m = ob_buildings_001.modifiers.new('EdgeSplit', 'EDGE_SPLIT')
ob_buildings.location = (0.0, 0.0, 0.0)
ob_buildings.lineart.crease_threshold = 0.0
_m = ob_buildings.modifiers.new('Mirror', 'MIRROR')
_m = ob_buildings.modifiers.new('EdgeSplit', 'EDGE_SPLIT')
ob_ground.location = (0.0, 0.0, 0.0)
ob_ground.lineart.crease_threshold = 0.0
_m = ob_ground.modifiers.new('Mirror', 'MIRROR')
_m.use_clip = True
_m = ob_ground.modifiers.new('EdgeSplit', 'EDGE_SPLIT')

# ---- collection membership
col_collection_1.objects.link(ob_buildings_002)
col_collection_1.objects.link(ob_buildings_001)
col_collection_1.objects.link(ob_buildings)
col_collection_1.objects.link(ob_ground)

# ---- scene / render settings (as saved in the file)
scene.frame_start = 1; scene.frame_end = 250; scene.frame_set(1)
scene.render.engine = 'BLENDER_EEVEE_NEXT'
scene.render.resolution_percentage = 50
scene.render.dither_intensity = 0.0
scene.cycles.use_denoising = False
scene.cycles.samples = 10
scene.cycles.sampling_pattern = 'TABULATED_SOBOL'
scene.cycles.light_sampling_threshold = 0.0
scene.cycles.use_adaptive_sampling = False
scene.cycles.use_light_tree = False
scene.cycles.blur_glossy = 0.0
scene.cycles.pixel_filter_type = 'GAUSSIAN'
scene.cycles.sample_clamp_indirect = 0.0
scene.view_settings.view_transform = 'Standard'
bpy.context.view_layer.update()

# ---- added for rendering (the .blend has no active camera and no usable light): camera, sun
cam_auto = bpy.data.cameras.new('AutoCamera')
cam_auto.lens = 50.0
cam_auto.sensor_width = 36.0
cam_auto.clip_end = 3505.16
ob_auto_camera = bpy.data.objects.new('AutoCamera', cam_auto)
scene.collection.objects.link(ob_auto_camera)
ob_auto_camera.location = (199.725, -239.67, 169.865)
ob_auto_camera.rotation_euler = (1.09748, -7.21219e-08, 0.694738)
scene.camera = ob_auto_camera
light_auto_sun = bpy.data.lights.new('AutoSun', 'SUN')
light_auto_sun.energy = 3.0
light_auto_sun.angle = 0.0523599
ob_auto_sun = bpy.data.objects.new('AutoSun', light_auto_sun)
scene.collection.objects.link(ob_auto_sun)
ob_auto_sun.rotation_euler = (0.872665, 0.174533, 0.523599)
bpy.context.view_layer.update()
